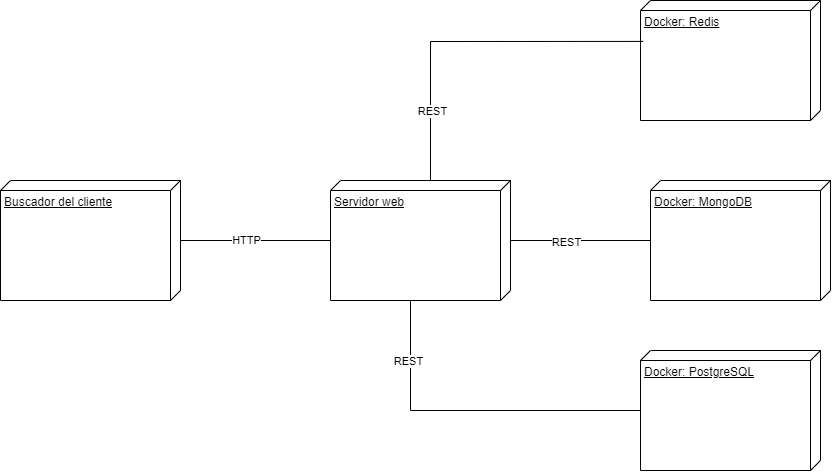

The diagram above was exported from draw.io. Its source (the exported page's mxGraphModel, read from the mxfile embedded in the PNG):
<mxGraphModel dx="1668" dy="1840" grid="1" gridSize="10" guides="1" tooltips="1" connect="1" arrows="1" fold="1" page="1" pageScale="1" pageWidth="850" pageHeight="1100" math="0" shadow="0">
  <root>
    <mxCell id="0" />
    <mxCell id="1" parent="0" />
    <mxCell id="r1XyR7gV_VqXt3LuqDMv-10" style="edgeStyle=orthogonalEdgeStyle;rounded=0;orthogonalLoop=1;jettySize=auto;html=1;endArrow=none;endFill=0;" edge="1" parent="1" source="r1XyR7gV_VqXt3LuqDMv-2" target="r1XyR7gV_VqXt3LuqDMv-4">
      <mxGeometry relative="1" as="geometry" />
    </mxCell>
    <mxCell id="r1XyR7gV_VqXt3LuqDMv-13" value="REST" style="edgeLabel;html=1;align=center;verticalAlign=middle;resizable=0;points=[];" vertex="1" connectable="0" parent="r1XyR7gV_VqXt3LuqDMv-10">
      <mxGeometry x="-0.202" y="-1" relative="1" as="geometry">
        <mxPoint as="offset" />
      </mxGeometry>
    </mxCell>
    <mxCell id="r1XyR7gV_VqXt3LuqDMv-11" style="edgeStyle=orthogonalEdgeStyle;rounded=0;orthogonalLoop=1;jettySize=auto;html=1;endArrow=none;endFill=0;" edge="1" parent="1" source="r1XyR7gV_VqXt3LuqDMv-2" target="r1XyR7gV_VqXt3LuqDMv-5">
      <mxGeometry relative="1" as="geometry">
        <Array as="points">
          <mxPoint x="340" y="950" />
        </Array>
      </mxGeometry>
    </mxCell>
    <mxCell id="r1XyR7gV_VqXt3LuqDMv-12" value="REST" style="edgeLabel;html=1;align=center;verticalAlign=middle;resizable=0;points=[];" vertex="1" connectable="0" parent="r1XyR7gV_VqXt3LuqDMv-11">
      <mxGeometry x="-0.6445" y="-3" relative="1" as="geometry">
        <mxPoint as="offset" />
      </mxGeometry>
    </mxCell>
    <mxCell id="r1XyR7gV_VqXt3LuqDMv-2" value="Servidor web" style="verticalAlign=top;align=left;spacingTop=8;spacingLeft=2;spacingRight=12;shape=cube;size=10;direction=south;fontStyle=4;html=1;whiteSpace=wrap;" vertex="1" parent="1">
      <mxGeometry x="260" y="720" width="180" height="120" as="geometry" />
    </mxCell>
    <mxCell id="r1XyR7gV_VqXt3LuqDMv-3" value="Docker: Redis" style="verticalAlign=top;align=left;spacingTop=8;spacingLeft=2;spacingRight=12;shape=cube;size=10;direction=south;fontStyle=4;html=1;whiteSpace=wrap;" vertex="1" parent="1">
      <mxGeometry x="570" y="540" width="180" height="120" as="geometry" />
    </mxCell>
    <mxCell id="r1XyR7gV_VqXt3LuqDMv-4" value="Docker: MongoDB" style="verticalAlign=top;align=left;spacingTop=8;spacingLeft=2;spacingRight=12;shape=cube;size=10;direction=south;fontStyle=4;html=1;whiteSpace=wrap;" vertex="1" parent="1">
      <mxGeometry x="580" y="720" width="180" height="120" as="geometry" />
    </mxCell>
    <mxCell id="r1XyR7gV_VqXt3LuqDMv-5" value="Docker: PostgreSQL" style="verticalAlign=top;align=left;spacingTop=8;spacingLeft=2;spacingRight=12;shape=cube;size=10;direction=south;fontStyle=4;html=1;whiteSpace=wrap;" vertex="1" parent="1">
      <mxGeometry x="570" y="890" width="180" height="120" as="geometry" />
    </mxCell>
    <mxCell id="r1XyR7gV_VqXt3LuqDMv-7" style="edgeStyle=orthogonalEdgeStyle;rounded=0;orthogonalLoop=1;jettySize=auto;html=1;endArrow=none;endFill=0;" edge="1" parent="1" source="r1XyR7gV_VqXt3LuqDMv-6" target="r1XyR7gV_VqXt3LuqDMv-2">
      <mxGeometry relative="1" as="geometry" />
    </mxCell>
    <mxCell id="r1XyR7gV_VqXt3LuqDMv-8" value="HTTP" style="edgeLabel;html=1;align=center;verticalAlign=middle;resizable=0;points=[];" vertex="1" connectable="0" parent="r1XyR7gV_VqXt3LuqDMv-7">
      <mxGeometry x="-0.1496" y="1" relative="1" as="geometry">
        <mxPoint as="offset" />
      </mxGeometry>
    </mxCell>
    <mxCell id="r1XyR7gV_VqXt3LuqDMv-6" value="Buscador del cliente" style="verticalAlign=top;align=left;spacingTop=8;spacingLeft=2;spacingRight=12;shape=cube;size=10;direction=south;fontStyle=4;html=1;whiteSpace=wrap;" vertex="1" parent="1">
      <mxGeometry x="-70" y="720" width="180" height="120" as="geometry" />
    </mxCell>
    <mxCell id="r1XyR7gV_VqXt3LuqDMv-9" style="edgeStyle=orthogonalEdgeStyle;rounded=0;orthogonalLoop=1;jettySize=auto;html=1;entryX=0.341;entryY=0.985;entryDx=0;entryDy=0;entryPerimeter=0;endArrow=none;endFill=0;" edge="1" parent="1" source="r1XyR7gV_VqXt3LuqDMv-2" target="r1XyR7gV_VqXt3LuqDMv-3">
      <mxGeometry relative="1" as="geometry">
        <Array as="points">
          <mxPoint x="360" y="581" />
        </Array>
      </mxGeometry>
    </mxCell>
    <mxCell id="r1XyR7gV_VqXt3LuqDMv-14" value="REST" style="edgeLabel;html=1;align=center;verticalAlign=middle;resizable=0;points=[];" vertex="1" connectable="0" parent="r1XyR7gV_VqXt3LuqDMv-9">
      <mxGeometry x="-0.5963" y="-1" relative="1" as="geometry">
        <mxPoint as="offset" />
      </mxGeometry>
    </mxCell>
  </root>
</mxGraphModel>